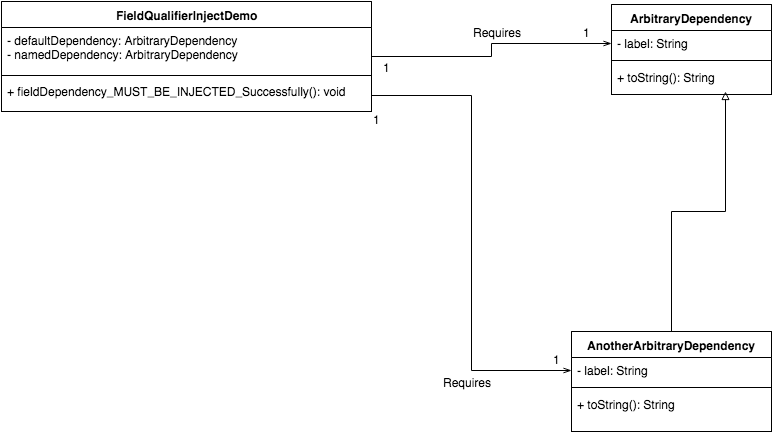

The diagram above was exported from draw.io. Its source (the exported page's mxGraphModel, read from the mxfile embedded in the PNG):
<mxGraphModel dx="823" dy="559" grid="1" gridSize="10" guides="1" tooltips="1" connect="1" arrows="1" fold="1" page="1" pageScale="1" pageWidth="826" pageHeight="1169" background="#ffffff" math="0" shadow="0">
  <root>
    <mxCell id="0" />
    <mxCell id="1" parent="0" />
    <mxCell id="10" style="edgeStyle=orthogonalEdgeStyle;rounded=0;html=1;entryX=0;entryY=0.5;endArrow=openThin;endFill=0;jettySize=auto;orthogonalLoop=1;" parent="1" source="2" target="7" edge="1">
      <mxGeometry relative="1" as="geometry" />
    </mxCell>
    <mxCell id="2" value="FieldQualifierInjectDemo" style="swimlane;html=1;fontStyle=1;align=center;verticalAlign=top;childLayout=stackLayout;horizontal=1;startSize=26;horizontalStack=0;resizeParent=1;resizeLast=0;collapsible=1;marginBottom=0;swimlaneFillColor=#ffffff;" parent="1" vertex="1">
      <mxGeometry x="10" y="10" width="370" height="110" as="geometry" />
    </mxCell>
    <mxCell id="3" value="- defaultDependency: ArbitraryDependency&lt;div&gt;-&amp;nbsp;namedDependency:&amp;nbsp;ArbitraryDependency&lt;/div&gt;" style="text;html=1;strokeColor=none;fillColor=none;align=left;verticalAlign=top;spacingLeft=4;spacingRight=4;whiteSpace=wrap;overflow=hidden;rotatable=0;points=[[0,0.5],[1,0.5]];portConstraint=eastwest;" parent="2" vertex="1">
      <mxGeometry y="26" width="370" height="44" as="geometry" />
    </mxCell>
    <mxCell id="4" value="" style="line;html=1;strokeWidth=1;fillColor=none;align=left;verticalAlign=middle;spacingTop=-1;spacingLeft=3;spacingRight=3;rotatable=0;labelPosition=right;points=[];portConstraint=eastwest;" parent="2" vertex="1">
      <mxGeometry y="70" width="370" height="8" as="geometry" />
    </mxCell>
    <mxCell id="16" style="edgeStyle=orthogonalEdgeStyle;rounded=0;html=1;entryX=0;entryY=0.5;endArrow=openThin;endFill=0;jettySize=auto;orthogonalLoop=1;" parent="1" source="5" target="12" edge="1">
      <mxGeometry relative="1" as="geometry" />
    </mxCell>
    <mxCell id="5" value="+ fieldDependency_MUST_BE_INJECTED_Successfully(): void" style="text;html=1;strokeColor=none;fillColor=none;align=left;verticalAlign=top;spacingLeft=4;spacingRight=4;whiteSpace=wrap;overflow=hidden;rotatable=0;points=[[0,0.5],[1,0.5]];portConstraint=eastwest;" parent="1" vertex="1">
      <mxGeometry x="10" y="87" width="370" height="33" as="geometry" />
    </mxCell>
    <mxCell id="6" value="ArbitraryDependency" style="swimlane;html=1;fontStyle=1;align=center;verticalAlign=top;childLayout=stackLayout;horizontal=1;startSize=26;horizontalStack=0;resizeParent=1;resizeLast=0;collapsible=1;marginBottom=0;swimlaneFillColor=#ffffff;" parent="1" vertex="1">
      <mxGeometry x="620" y="13" width="160" height="90" as="geometry" />
    </mxCell>
    <mxCell id="7" value="- label: String" style="text;html=1;strokeColor=none;fillColor=none;align=left;verticalAlign=top;spacingLeft=4;spacingRight=4;whiteSpace=wrap;overflow=hidden;rotatable=0;points=[[0,0.5],[1,0.5]];portConstraint=eastwest;" parent="6" vertex="1">
      <mxGeometry y="26" width="160" height="26" as="geometry" />
    </mxCell>
    <mxCell id="8" value="" style="line;html=1;strokeWidth=1;fillColor=none;align=left;verticalAlign=middle;spacingTop=-1;spacingLeft=3;spacingRight=3;rotatable=0;labelPosition=right;points=[];portConstraint=eastwest;" parent="6" vertex="1">
      <mxGeometry y="52" width="160" height="8" as="geometry" />
    </mxCell>
    <mxCell id="9" value="+ toString(): String" style="text;html=1;strokeColor=none;fillColor=none;align=left;verticalAlign=top;spacingLeft=4;spacingRight=4;whiteSpace=wrap;overflow=hidden;rotatable=0;points=[[0,0.5],[1,0.5]];portConstraint=eastwest;" parent="6" vertex="1">
      <mxGeometry y="60" width="160" height="26" as="geometry" />
    </mxCell>
    <mxCell id="15" style="edgeStyle=orthogonalEdgeStyle;rounded=0;html=1;entryX=0.713;entryY=1.038;entryPerimeter=0;endArrow=block;endFill=0;jettySize=auto;orthogonalLoop=1;" parent="1" source="11" target="9" edge="1">
      <mxGeometry relative="1" as="geometry" />
    </mxCell>
    <mxCell id="11" value="AnotherArbitraryDependency" style="swimlane;html=1;fontStyle=1;align=center;verticalAlign=top;childLayout=stackLayout;horizontal=1;startSize=26;horizontalStack=0;resizeParent=1;resizeLast=0;collapsible=1;marginBottom=0;swimlaneFillColor=#ffffff;" parent="1" vertex="1">
      <mxGeometry x="580" y="340" width="200" height="100" as="geometry" />
    </mxCell>
    <mxCell id="12" value="- label: String" style="text;html=1;strokeColor=none;fillColor=none;align=left;verticalAlign=top;spacingLeft=4;spacingRight=4;whiteSpace=wrap;overflow=hidden;rotatable=0;points=[[0,0.5],[1,0.5]];portConstraint=eastwest;" parent="11" vertex="1">
      <mxGeometry y="26" width="200" height="26" as="geometry" />
    </mxCell>
    <mxCell id="13" value="" style="line;html=1;strokeWidth=1;fillColor=none;align=left;verticalAlign=middle;spacingTop=-1;spacingLeft=3;spacingRight=3;rotatable=0;labelPosition=right;points=[];portConstraint=eastwest;" parent="11" vertex="1">
      <mxGeometry y="52" width="200" height="8" as="geometry" />
    </mxCell>
    <mxCell id="14" value="+ toString(): String" style="text;html=1;strokeColor=none;fillColor=none;align=left;verticalAlign=top;spacingLeft=4;spacingRight=4;whiteSpace=wrap;overflow=hidden;rotatable=0;points=[[0,0.5],[1,0.5]];portConstraint=eastwest;" parent="11" vertex="1">
      <mxGeometry y="60" width="200" height="26" as="geometry" />
    </mxCell>
    <mxCell id="17" value="Requires" style="text;html=1;resizable=0;points=[];autosize=1;align=left;verticalAlign=top;spacingTop=-4;" parent="1" vertex="1">
      <mxGeometry x="480" y="32" width="60" height="20" as="geometry" />
    </mxCell>
    <mxCell id="18" value="Requires" style="text;html=1;resizable=0;points=[];autosize=1;align=left;verticalAlign=top;spacingTop=-4;" parent="1" vertex="1">
      <mxGeometry x="450" y="382" width="60" height="20" as="geometry" />
    </mxCell>
    <mxCell id="19" value="1" style="text;html=1;resizable=0;points=[];autosize=1;align=left;verticalAlign=top;spacingTop=-4;" parent="1" vertex="1">
      <mxGeometry x="390" y="67" width="20" height="20" as="geometry" />
    </mxCell>
    <mxCell id="20" value="1" style="text;html=1;resizable=0;points=[];autosize=1;align=left;verticalAlign=top;spacingTop=-4;" parent="1" vertex="1">
      <mxGeometry x="590" y="32" width="20" height="20" as="geometry" />
    </mxCell>
    <mxCell id="21" value="1" style="text;html=1;resizable=0;points=[];autosize=1;align=left;verticalAlign=top;spacingTop=-4;" parent="1" vertex="1">
      <mxGeometry x="380" y="119" width="20" height="20" as="geometry" />
    </mxCell>
    <mxCell id="22" value="1" style="text;html=1;resizable=0;points=[];autosize=1;align=left;verticalAlign=top;spacingTop=-4;" parent="1" vertex="1">
      <mxGeometry x="560" y="359" width="20" height="20" as="geometry" />
    </mxCell>
  </root>
</mxGraphModel>